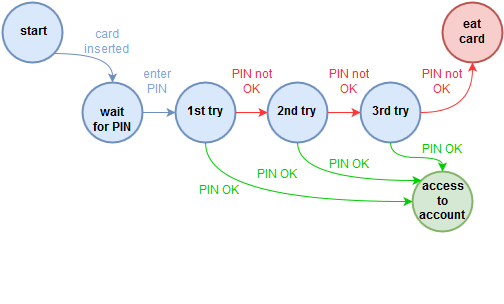

The diagram above was exported from draw.io. Its source (the exported page's mxGraphModel, read from the mxfile embedded in the PNG):
<mxGraphModel dx="1430" dy="814" grid="1" gridSize="10" guides="1" tooltips="1" connect="1" arrows="1" fold="1" page="1" pageScale="1" pageWidth="826" pageHeight="1169" background="#ffffff" math="0" shadow="0">
  <root>
    <mxCell id="0" />
    <mxCell id="1" parent="0" />
    <mxCell id="22" value="" style="group" vertex="1" connectable="0" parent="1">
      <mxGeometry x="110" y="200" width="500" height="300" as="geometry" />
    </mxCell>
    <mxCell id="2" value="" style="verticalLabelPosition=bottom;verticalAlign=top;html=1;strokeWidth=2;shape=mxgraph.flowchart.on-page_reference;fillColor=#dae8fc;strokeColor=#6c8ebf;" vertex="1" parent="22">
      <mxGeometry width="60" height="60" as="geometry" />
    </mxCell>
    <mxCell id="3" value="" style="verticalLabelPosition=bottom;verticalAlign=top;html=1;strokeWidth=2;shape=mxgraph.flowchart.on-page_reference;fillColor=#d5e8d4;strokeColor=#82b366;" vertex="1" parent="22">
      <mxGeometry x="410" y="169" width="60" height="60" as="geometry" />
    </mxCell>
    <mxCell id="4" value="" style="verticalLabelPosition=bottom;verticalAlign=top;html=1;strokeWidth=2;shape=mxgraph.flowchart.on-page_reference;fillColor=#dae8fc;strokeColor=#6c8ebf;" vertex="1" parent="22">
      <mxGeometry x="80" y="80" width="60" height="60" as="geometry" />
    </mxCell>
    <mxCell id="5" value="" style="verticalLabelPosition=bottom;verticalAlign=top;html=1;strokeWidth=2;shape=mxgraph.flowchart.on-page_reference;fillColor=#dae8fc;strokeColor=#6c8ebf;" vertex="1" parent="22">
      <mxGeometry x="173" y="80" width="60" height="60" as="geometry" />
    </mxCell>
    <mxCell id="6" value="" style="verticalLabelPosition=bottom;verticalAlign=top;html=1;strokeWidth=2;shape=mxgraph.flowchart.on-page_reference;fillColor=#dae8fc;strokeColor=#6c8ebf;" vertex="1" parent="22">
      <mxGeometry x="265" y="80" width="60" height="60" as="geometry" />
    </mxCell>
    <mxCell id="7" value="" style="verticalLabelPosition=bottom;verticalAlign=top;html=1;strokeWidth=2;shape=mxgraph.flowchart.on-page_reference;fillColor=#dae8fc;strokeColor=#6c8ebf;" vertex="1" parent="22">
      <mxGeometry x="358" y="80" width="60" height="60" as="geometry" />
    </mxCell>
    <mxCell id="8" value="" style="verticalLabelPosition=bottom;verticalAlign=top;html=1;strokeWidth=2;shape=mxgraph.flowchart.on-page_reference;fillColor=#f8cecc;strokeColor=#b85450;" vertex="1" parent="22">
      <mxGeometry x="440" width="60" height="60" as="geometry" />
    </mxCell>
    <mxCell id="9" value="" style="endArrow=classic;html=1;exitX=0.855;exitY=0.855;exitPerimeter=0;entryX=0.5;entryY=0;entryPerimeter=0;edgeStyle=orthogonalEdgeStyle;curved=1;fillColor=#dae8fc;strokeColor=#6c8ebf;" edge="1" parent="22" source="2" target="4">
      <mxGeometry width="50" height="50" relative="1" as="geometry">
        <mxPoint y="290" as="sourcePoint" />
        <mxPoint x="160" y="10" as="targetPoint" />
      </mxGeometry>
    </mxCell>
    <mxCell id="15" value="" style="endArrow=classic;html=1;exitX=1;exitY=0.5;exitPerimeter=0;entryX=0;entryY=0.5;entryPerimeter=0;fillColor=#dae8fc;strokeColor=#6c8ebf;" edge="1" parent="22" source="4" target="5">
      <mxGeometry width="50" height="50" relative="1" as="geometry">
        <mxPoint y="290" as="sourcePoint" />
        <mxPoint x="50" y="240" as="targetPoint" />
      </mxGeometry>
    </mxCell>
    <mxCell id="16" value="" style="endArrow=classic;html=1;exitX=1;exitY=0.5;exitPerimeter=0;entryX=0;entryY=0.5;entryPerimeter=0;fillColor=#f8cecc;strokeColor=#FF3333;" edge="1" parent="22" source="5" target="6">
      <mxGeometry width="50" height="50" relative="1" as="geometry">
        <mxPoint y="290" as="sourcePoint" />
        <mxPoint x="50" y="240" as="targetPoint" />
      </mxGeometry>
    </mxCell>
    <mxCell id="17" value="" style="endArrow=classic;html=1;exitX=1;exitY=0.5;exitPerimeter=0;entryX=0;entryY=0.5;entryPerimeter=0;fillColor=#f8cecc;strokeColor=#FF3333;" edge="1" parent="22" source="6" target="7">
      <mxGeometry width="50" height="50" relative="1" as="geometry">
        <mxPoint y="290" as="sourcePoint" />
        <mxPoint x="50" y="240" as="targetPoint" />
      </mxGeometry>
    </mxCell>
    <mxCell id="18" value="" style="endArrow=classic;html=1;exitX=1;exitY=0.5;exitPerimeter=0;entryX=0.5;entryY=1;entryPerimeter=0;edgeStyle=orthogonalEdgeStyle;curved=1;fillColor=#f8cecc;strokeColor=#FF3333;" edge="1" parent="22" source="7" target="8">
      <mxGeometry width="50" height="50" relative="1" as="geometry">
        <mxPoint y="290" as="sourcePoint" />
        <mxPoint x="50" y="240" as="targetPoint" />
      </mxGeometry>
    </mxCell>
    <mxCell id="19" value="" style="endArrow=classic;html=1;exitX=0.5;exitY=1;exitPerimeter=0;entryX=0.5;entryY=0;entryPerimeter=0;edgeStyle=orthogonalEdgeStyle;curved=1;fillColor=#d5e8d4;strokeColor=#00CC00;" edge="1" parent="22" source="7" target="3">
      <mxGeometry width="50" height="50" relative="1" as="geometry">
        <mxPoint y="290" as="sourcePoint" />
        <mxPoint x="50" y="240" as="targetPoint" />
      </mxGeometry>
    </mxCell>
    <mxCell id="20" value="" style="endArrow=classic;html=1;exitX=0.5;exitY=1;exitPerimeter=0;entryX=0.145;entryY=0.145;entryPerimeter=0;edgeStyle=orthogonalEdgeStyle;curved=1;fillColor=#d5e8d4;strokeColor=#00CC00;" edge="1" parent="22" source="6" target="3">
      <mxGeometry width="50" height="50" relative="1" as="geometry">
        <mxPoint y="300" as="sourcePoint" />
        <mxPoint x="50" y="250" as="targetPoint" />
        <Array as="points">
          <mxPoint x="295" y="178" />
        </Array>
      </mxGeometry>
    </mxCell>
    <mxCell id="21" value="" style="endArrow=classic;html=1;exitX=0.5;exitY=1;exitPerimeter=0;entryX=0;entryY=0.5;entryPerimeter=0;edgeStyle=orthogonalEdgeStyle;curved=1;fillColor=#d5e8d4;strokeColor=#00CC00;" edge="1" parent="22" source="5" target="3">
      <mxGeometry width="50" height="50" relative="1" as="geometry">
        <mxPoint y="300" as="sourcePoint" />
        <mxPoint x="50" y="250" as="targetPoint" />
      </mxGeometry>
    </mxCell>
    <mxCell id="28" value="&lt;b&gt;start&lt;/b&gt;" style="text;html=1;strokeColor=none;fillColor=none;align=center;verticalAlign=middle;whiteSpace=wrap;rounded=0;" vertex="1" parent="22">
      <mxGeometry x="10" y="20" width="40" height="20" as="geometry" />
    </mxCell>
    <mxCell id="29" value="&lt;b&gt;wait for PIN&lt;br&gt;&lt;/b&gt;" style="text;html=1;strokeColor=none;fillColor=none;align=center;verticalAlign=middle;whiteSpace=wrap;rounded=0;" vertex="1" parent="22">
      <mxGeometry x="90" y="108" width="40" height="20" as="geometry" />
    </mxCell>
    <mxCell id="30" value="&lt;b&gt;1st try&lt;br&gt;&lt;/b&gt;" style="text;html=1;strokeColor=none;fillColor=none;align=center;verticalAlign=middle;whiteSpace=wrap;rounded=0;" vertex="1" parent="22">
      <mxGeometry x="183" y="100" width="40" height="20" as="geometry" />
    </mxCell>
    <mxCell id="31" value="&lt;b&gt;2nd try&lt;br&gt;&lt;/b&gt;" style="text;html=1;strokeColor=none;fillColor=none;align=center;verticalAlign=middle;whiteSpace=wrap;rounded=0;" vertex="1" parent="22">
      <mxGeometry x="272" y="100" width="45" height="20" as="geometry" />
    </mxCell>
    <mxCell id="32" value="&lt;b&gt;3rd try&lt;br&gt;&lt;/b&gt;" style="text;html=1;strokeColor=none;fillColor=none;align=center;verticalAlign=middle;whiteSpace=wrap;rounded=0;" vertex="1" parent="22">
      <mxGeometry x="368" y="100" width="40" height="20" as="geometry" />
    </mxCell>
    <mxCell id="33" value="&lt;b&gt;eat card&lt;br&gt;&lt;/b&gt;" style="text;html=1;strokeColor=none;fillColor=none;align=center;verticalAlign=middle;whiteSpace=wrap;rounded=0;" vertex="1" parent="22">
      <mxGeometry x="450" y="20" width="40" height="20" as="geometry" />
    </mxCell>
    <mxCell id="34" value="&lt;b&gt;access to account&lt;br&gt;&lt;/b&gt;" style="text;html=1;strokeColor=none;fillColor=none;align=center;verticalAlign=middle;whiteSpace=wrap;rounded=0;" vertex="1" parent="22">
      <mxGeometry x="420" y="189" width="40" height="20" as="geometry" />
    </mxCell>
    <mxCell id="39" value="&lt;font color=&quot;#00CC00&quot;&gt;PIN OK&lt;br&gt;&lt;/font&gt;" style="text;html=1;strokeColor=none;fillColor=none;align=center;verticalAlign=middle;whiteSpace=wrap;rounded=0;" vertex="1" parent="22">
      <mxGeometry x="415" y="138" width="50" height="20" as="geometry" />
    </mxCell>
    <mxCell id="38" value="&lt;font color=&quot;#00CC00&quot;&gt;PIN OK&lt;br&gt;&lt;/font&gt;" style="text;html=1;strokeColor=none;fillColor=none;align=center;verticalAlign=middle;whiteSpace=wrap;rounded=0;" vertex="1" parent="22">
      <mxGeometry x="322" y="153" width="50" height="20" as="geometry" />
    </mxCell>
    <mxCell id="45" value="&lt;font color=&quot;#99FF33&quot;&gt;&lt;font color=&quot;#00CC00&quot;&gt;PIN OK&lt;/font&gt;&lt;br&gt;&lt;/font&gt;" style="text;html=1;strokeColor=none;fillColor=none;align=center;verticalAlign=middle;whiteSpace=wrap;rounded=0;" vertex="1" parent="22">
      <mxGeometry x="192" y="179" width="50" height="20" as="geometry" />
    </mxCell>
    <mxCell id="37" value="&lt;font color=&quot;#00CC00&quot;&gt;PIN OK&lt;/font&gt;&lt;br&gt;" style="text;html=1;strokeColor=none;fillColor=none;align=center;verticalAlign=middle;whiteSpace=wrap;rounded=0;" vertex="1" parent="22">
      <mxGeometry x="250" y="163" width="50" height="20" as="geometry" />
    </mxCell>
    <mxCell id="40" value="&lt;font color=&quot;#FF3333&quot;&gt;PIN not OK&lt;br&gt;&lt;/font&gt;" style="text;html=1;strokeColor=none;fillColor=none;align=center;verticalAlign=middle;whiteSpace=wrap;rounded=0;" vertex="1" parent="22">
      <mxGeometry x="415" y="70" width="50" height="20" as="geometry" />
    </mxCell>
    <mxCell id="42" value="&lt;font color=&quot;#FF3333&quot;&gt;PIN not OK&lt;br&gt;&lt;/font&gt;" style="text;html=1;strokeColor=none;fillColor=none;align=center;verticalAlign=middle;whiteSpace=wrap;rounded=0;" vertex="1" parent="22">
      <mxGeometry x="322" y="70" width="50" height="20" as="geometry" />
    </mxCell>
    <mxCell id="41" value="&lt;font color=&quot;#FF3333&quot;&gt;PIN not OK&lt;br&gt;&lt;/font&gt;" style="text;html=1;strokeColor=none;fillColor=none;align=center;verticalAlign=middle;whiteSpace=wrap;rounded=0;" vertex="1" parent="22">
      <mxGeometry x="225" y="70" width="50" height="20" as="geometry" />
    </mxCell>
    <mxCell id="43" value="&lt;font color=&quot;#7EA6E0&quot;&gt;enter PIN&lt;br&gt;&lt;/font&gt;" style="text;html=1;strokeColor=none;fillColor=none;align=center;verticalAlign=middle;whiteSpace=wrap;rounded=0;" vertex="1" parent="22">
      <mxGeometry x="130" y="70" width="50" height="20" as="geometry" />
    </mxCell>
    <mxCell id="44" value="&lt;font color=&quot;#7EA6E0&quot;&gt;card inserted&lt;br&gt;&lt;/font&gt;" style="text;html=1;strokeColor=none;fillColor=none;align=center;verticalAlign=middle;whiteSpace=wrap;rounded=0;" vertex="1" parent="22">
      <mxGeometry x="80" y="30" width="50" height="20" as="geometry" />
    </mxCell>
  </root>
</mxGraphModel>